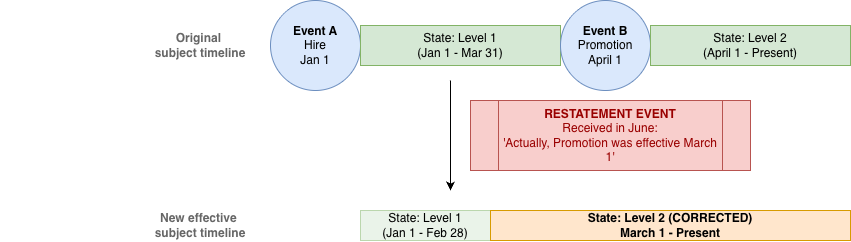

The diagram above was exported from draw.io. Its source (the exported page's mxGraphModel, read from the mxfile embedded in the PNG):
<mxGraphModel dx="1558" dy="1051" grid="1" gridSize="10" guides="1" tooltips="1" connect="1" arrows="1" fold="1" page="1" pageScale="1" pageWidth="4000" pageHeight="4000" math="0" shadow="0">
  <root>
    <mxCell id="0" />
    <mxCell id="1" parent="0" />
    <mxCell id="2" parent="1" style="text;html=1;strokeColor=none;fillColor=none;align=center;verticalAlign=middle;whiteSpace=wrap;rounded=0;fontStyle=1;fontColor=#666666;" value="New effective&amp;nbsp;&lt;div&gt;subject timeline&lt;/div&gt;" vertex="1">
      <mxGeometry height="30" width="400" x="780" y="490" as="geometry" />
    </mxCell>
    <mxCell id="3" parent="1" style="ellipse;whiteSpace=wrap;html=1;fillColor=#dae8fc;strokeColor=#6c8ebf;" value="&lt;b&gt;Event A&lt;/b&gt;&#10;Hire&#10;Jan 1" vertex="1">
      <mxGeometry height="90" width="90" x="1050" y="280" as="geometry" />
    </mxCell>
    <mxCell id="4" parent="1" style="rounded=0;whiteSpace=wrap;html=1;fillColor=#d5e8d4;strokeColor=#82b366;" value="State: Level 1&#10;(Jan 1 - Mar 31)" vertex="1">
      <mxGeometry height="40" width="200" x="1140" y="305" as="geometry" />
    </mxCell>
    <mxCell id="5" parent="1" style="ellipse;whiteSpace=wrap;html=1;fillColor=#dae8fc;strokeColor=#6c8ebf;" value="&lt;b&gt;Event B&lt;/b&gt;&#10;Promotion&#10;April 1" vertex="1">
      <mxGeometry height="90" width="90" x="1340" y="280" as="geometry" />
    </mxCell>
    <mxCell id="6" parent="1" style="rounded=0;whiteSpace=wrap;html=1;fillColor=#d5e8d4;strokeColor=#82b366;" value="State: Level 2&#10;(April 1 - Present)" vertex="1">
      <mxGeometry height="40" width="200" x="1430" y="305" as="geometry" />
    </mxCell>
    <mxCell id="7" parent="1" style="shape=process;whiteSpace=wrap;html=1;backgroundOutline=1;fillColor=#f8cecc;strokeColor=#b85450;fontColor=#990000;" value="&lt;b&gt;RESTATEMENT EVENT&lt;/b&gt;&#10;Received in June: &#10;'Actually, Promotion was effective March 1'" vertex="1">
      <mxGeometry height="70" width="280" x="1250" y="380" as="geometry" />
    </mxCell>
    <mxCell id="8" parent="1" style="rounded=0;whiteSpace=wrap;html=1;fillColor=#d5e8d4;strokeColor=#82b366;opacity=50;" value="State: Level 1&#10;(Jan 1 - Feb 28)" vertex="1">
      <mxGeometry height="30" width="130" x="1140" y="490" as="geometry" />
    </mxCell>
    <mxCell id="9" parent="1" style="rounded=0;whiteSpace=wrap;html=1;fillColor=#ffe6cc;strokeColor=#d79b00;fontStyle=1" value="State: Level 2 (CORRECTED)&#10;March 1 - Present" vertex="1">
      <mxGeometry height="30" width="360" x="1270" y="490" as="geometry" />
    </mxCell>
    <mxCell id="10" parent="1" style="text;html=1;strokeColor=none;fillColor=none;align=center;verticalAlign=middle;whiteSpace=wrap;rounded=0;fontStyle=1;fontColor=#666666;" value="Original&amp;nbsp;&lt;div&gt;subject timeline&lt;/div&gt;" vertex="1">
      <mxGeometry height="30" width="400" x="780" y="310" as="geometry" />
    </mxCell>
    <mxCell id="11" edge="1" parent="1" style="endArrow=classic;html=1;rounded=0;" value="">
      <mxGeometry height="50" relative="1" width="50" as="geometry">
        <mxPoint x="1230" y="360" as="sourcePoint" />
        <mxPoint x="1230" y="470" as="targetPoint" />
      </mxGeometry>
    </mxCell>
  </root>
</mxGraphModel>